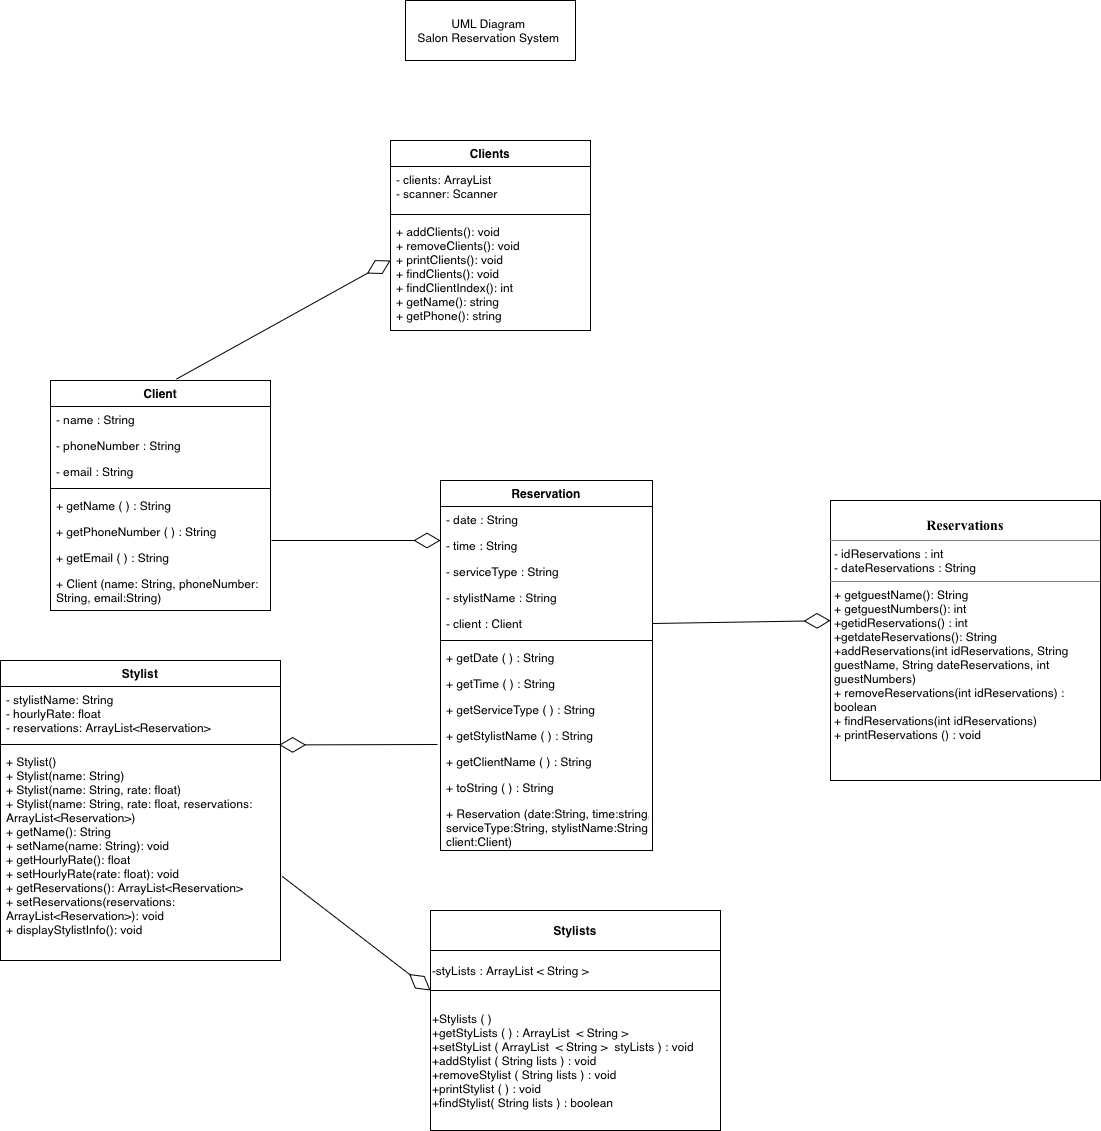

The diagram above was exported from draw.io. Its source (the exported page's mxGraphModel, read from the mxfile embedded in the PNG):
<mxGraphModel dx="178" dy="831" grid="1" gridSize="10" guides="1" tooltips="1" connect="1" arrows="1" fold="1" page="1" pageScale="1" pageWidth="850" pageHeight="1100" math="0" shadow="0">
  <root>
    <mxCell id="0" />
    <mxCell id="1" parent="0" />
    <mxCell id="9UpV8tuFP1Pt89AEzDF8-2" value="&lt;p style=&quot;margin:0px;margin-top:4px;text-align:center;&quot;&gt;&lt;br&gt;&lt;font style=&quot;font-size: 14px;&quot; face=&quot;Times New Roman&quot;&gt;&lt;b&gt;Reservations&lt;/b&gt;&lt;/font&gt;&lt;/p&gt;&lt;hr size=&quot;1&quot; style=&quot;border-style:solid;&quot;&gt;&lt;p style=&quot;margin:0px;margin-left:4px;&quot;&gt;- idReservations : int&lt;br&gt;- dateReservations : String&lt;/p&gt;&lt;hr size=&quot;1&quot; style=&quot;border-style:solid;&quot;&gt;&lt;p style=&quot;margin:0px;margin-left:4px;&quot;&gt;+ getguestName(): String&lt;br&gt;+ getguestNumbers(): int&lt;/p&gt;&lt;p style=&quot;margin:0px;margin-left:4px;&quot;&gt;+getidReservations() : int&lt;/p&gt;&lt;p style=&quot;margin:0px;margin-left:4px;&quot;&gt;+getdateReservations(): String&lt;/p&gt;&lt;p style=&quot;margin:0px;margin-left:4px;&quot;&gt;+addReservations(int idReservations, String guestName, String dateReservations, int guestNumbers)&lt;/p&gt;&lt;p style=&quot;margin:0px;margin-left:4px;&quot;&gt;+ removeReservations(int idReservations) : boolean&lt;/p&gt;&lt;p style=&quot;margin:0px;margin-left:4px;&quot;&gt;+ findReservations(int idReservations)&amp;nbsp;&lt;/p&gt;&lt;p style=&quot;margin:0px;margin-left:4px;&quot;&gt;+ printReservations () : void&lt;/p&gt;&lt;p style=&quot;margin:0px;margin-left:4px;&quot;&gt;&lt;br&gt;&lt;/p&gt;" style="verticalAlign=top;align=left;overflow=fill;html=1;whiteSpace=wrap;" parent="1" vertex="1">
      <mxGeometry x="1180" y="620" width="270" height="280" as="geometry" />
    </mxCell>
    <mxCell id="9UpV8tuFP1Pt89AEzDF8-4" value="Stylist" style="swimlane;fontStyle=1;align=center;verticalAlign=top;childLayout=stackLayout;horizontal=1;startSize=26;horizontalStack=0;resizeParent=1;resizeParentMax=0;resizeLast=0;collapsible=1;marginBottom=0;whiteSpace=wrap;html=1;" parent="1" vertex="1">
      <mxGeometry x="350" y="780" width="280" height="300" as="geometry" />
    </mxCell>
    <mxCell id="9UpV8tuFP1Pt89AEzDF8-5" value="- stylistName: String&lt;div&gt;- hourlyRate: float&lt;/div&gt;&lt;div&gt;- reservations: ArrayList&amp;lt;Reservation&amp;gt;&lt;/div&gt;" style="text;strokeColor=none;fillColor=none;align=left;verticalAlign=top;spacingLeft=4;spacingRight=4;overflow=hidden;rotatable=0;points=[[0,0.5],[1,0.5]];portConstraint=eastwest;whiteSpace=wrap;html=1;" parent="9UpV8tuFP1Pt89AEzDF8-4" vertex="1">
      <mxGeometry y="26" width="280" height="54" as="geometry" />
    </mxCell>
    <mxCell id="9UpV8tuFP1Pt89AEzDF8-6" value="" style="line;strokeWidth=1;fillColor=none;align=left;verticalAlign=middle;spacingTop=-1;spacingLeft=3;spacingRight=3;rotatable=0;labelPosition=right;points=[];portConstraint=eastwest;strokeColor=inherit;" parent="9UpV8tuFP1Pt89AEzDF8-4" vertex="1">
      <mxGeometry y="80" width="280" height="8" as="geometry" />
    </mxCell>
    <mxCell id="9UpV8tuFP1Pt89AEzDF8-7" value="+ Stylist()&amp;nbsp;&lt;br&gt;+ Stylist(name: String)&amp;nbsp;&lt;br&gt;+ Stylist(name: String, rate: float)&amp;nbsp;&lt;br&gt;+ Stylist(name: String, rate: float, reservations: ArrayList&amp;lt;Reservation&amp;gt;)&amp;nbsp;&lt;br&gt;+ getName(): String&amp;nbsp;&lt;br&gt;+ setName(name: String): void&amp;nbsp;&lt;br&gt;+ getHourlyRate(): float&amp;nbsp;&lt;br&gt;+ setHourlyRate(rate: float): void&amp;nbsp;&lt;br&gt;+ getReservations(): ArrayList&amp;lt;Reservation&amp;gt;&amp;nbsp;&lt;br&gt;+ setReservations(reservations: ArrayList&amp;lt;Reservation&amp;gt;): void&amp;nbsp;&lt;br&gt;+ displayStylistInfo(): void&amp;nbsp;" style="text;strokeColor=none;fillColor=none;align=left;verticalAlign=top;spacingLeft=4;spacingRight=4;overflow=hidden;rotatable=0;points=[[0,0.5],[1,0.5]];portConstraint=eastwest;whiteSpace=wrap;html=1;" parent="9UpV8tuFP1Pt89AEzDF8-4" vertex="1">
      <mxGeometry y="88" width="280" height="212" as="geometry" />
    </mxCell>
    <mxCell id="9UpV8tuFP1Pt89AEzDF8-8" value="Clients" style="swimlane;fontStyle=1;align=center;verticalAlign=top;childLayout=stackLayout;horizontal=1;startSize=26;horizontalStack=0;resizeParent=1;resizeLast=0;collapsible=1;marginBottom=0;rounded=0;shadow=0;strokeWidth=1;" parent="1" vertex="1">
      <mxGeometry x="740" y="260" width="200" height="190" as="geometry">
        <mxRectangle x="230" y="140" width="160" height="26" as="alternateBounds" />
      </mxGeometry>
    </mxCell>
    <mxCell id="9UpV8tuFP1Pt89AEzDF8-9" value="- clients: ArrayList &#10;- scanner: Scanner&#10;" style="text;align=left;verticalAlign=top;spacingLeft=4;spacingRight=4;overflow=hidden;rotatable=0;points=[[0,0.5],[1,0.5]];portConstraint=eastwest;" parent="9UpV8tuFP1Pt89AEzDF8-8" vertex="1">
      <mxGeometry y="26" width="200" height="44" as="geometry" />
    </mxCell>
    <mxCell id="9UpV8tuFP1Pt89AEzDF8-10" value="" style="line;html=1;strokeWidth=1;align=left;verticalAlign=middle;spacingTop=-1;spacingLeft=3;spacingRight=3;rotatable=0;labelPosition=right;points=[];portConstraint=eastwest;" parent="9UpV8tuFP1Pt89AEzDF8-8" vertex="1">
      <mxGeometry y="70" width="200" height="8" as="geometry" />
    </mxCell>
    <mxCell id="9UpV8tuFP1Pt89AEzDF8-11" value="+ addClients(): void&#10;+ removeClients(): void&#10;+ printClients(): void&#10;+ findClients(): void&#10;+ findClientIndex(): int&#10;+ getName(): string&#10;+ getPhone(): string" style="text;align=left;verticalAlign=top;spacingLeft=4;spacingRight=4;overflow=hidden;rotatable=0;points=[[0,0.5],[1,0.5]];portConstraint=eastwest;" parent="9UpV8tuFP1Pt89AEzDF8-8" vertex="1">
      <mxGeometry y="78" width="200" height="112" as="geometry" />
    </mxCell>
    <mxCell id="9UpV8tuFP1Pt89AEzDF8-12" value="Client" style="swimlane;fontStyle=1;align=center;verticalAlign=top;childLayout=stackLayout;horizontal=1;startSize=26;horizontalStack=0;resizeParent=1;resizeLast=0;collapsible=1;marginBottom=0;rounded=0;shadow=0;strokeWidth=1;" parent="1" vertex="1">
      <mxGeometry x="400" y="500" width="220" height="230" as="geometry">
        <mxRectangle x="230" y="140" width="160" height="26" as="alternateBounds" />
      </mxGeometry>
    </mxCell>
    <mxCell id="9UpV8tuFP1Pt89AEzDF8-13" value="- name : String" style="text;align=left;verticalAlign=top;spacingLeft=4;spacingRight=4;overflow=hidden;rotatable=0;points=[[0,0.5],[1,0.5]];portConstraint=eastwest;rounded=0;shadow=0;html=0;" parent="9UpV8tuFP1Pt89AEzDF8-12" vertex="1">
      <mxGeometry y="26" width="220" height="26" as="geometry" />
    </mxCell>
    <mxCell id="9UpV8tuFP1Pt89AEzDF8-14" value="- phoneNumber : String" style="text;align=left;verticalAlign=top;spacingLeft=4;spacingRight=4;overflow=hidden;rotatable=0;points=[[0,0.5],[1,0.5]];portConstraint=eastwest;rounded=0;shadow=0;html=0;" parent="9UpV8tuFP1Pt89AEzDF8-12" vertex="1">
      <mxGeometry y="52" width="220" height="26" as="geometry" />
    </mxCell>
    <mxCell id="9UpV8tuFP1Pt89AEzDF8-15" value="- email : String" style="text;align=left;verticalAlign=top;spacingLeft=4;spacingRight=4;overflow=hidden;rotatable=0;points=[[0,0.5],[1,0.5]];portConstraint=eastwest;" parent="9UpV8tuFP1Pt89AEzDF8-12" vertex="1">
      <mxGeometry y="78" width="220" height="26" as="geometry" />
    </mxCell>
    <mxCell id="9UpV8tuFP1Pt89AEzDF8-16" value="" style="line;html=1;strokeWidth=1;align=left;verticalAlign=middle;spacingTop=-1;spacingLeft=3;spacingRight=3;rotatable=0;labelPosition=right;points=[];portConstraint=eastwest;" parent="9UpV8tuFP1Pt89AEzDF8-12" vertex="1">
      <mxGeometry y="104" width="220" height="8" as="geometry" />
    </mxCell>
    <mxCell id="9UpV8tuFP1Pt89AEzDF8-17" value="+ getName ( ) : String" style="text;align=left;verticalAlign=top;spacingLeft=4;spacingRight=4;overflow=hidden;rotatable=0;points=[[0,0.5],[1,0.5]];portConstraint=eastwest;" parent="9UpV8tuFP1Pt89AEzDF8-12" vertex="1">
      <mxGeometry y="112" width="220" height="26" as="geometry" />
    </mxCell>
    <mxCell id="9UpV8tuFP1Pt89AEzDF8-18" value="+ getPhoneNumber ( ) : String" style="text;align=left;verticalAlign=top;spacingLeft=4;spacingRight=4;overflow=hidden;rotatable=0;points=[[0,0.5],[1,0.5]];portConstraint=eastwest;" parent="9UpV8tuFP1Pt89AEzDF8-12" vertex="1">
      <mxGeometry y="138" width="220" height="26" as="geometry" />
    </mxCell>
    <mxCell id="9UpV8tuFP1Pt89AEzDF8-19" value="+ getEmail ( ) : String" style="text;align=left;verticalAlign=top;spacingLeft=4;spacingRight=4;overflow=hidden;rotatable=0;points=[[0,0.5],[1,0.5]];portConstraint=eastwest;" parent="9UpV8tuFP1Pt89AEzDF8-12" vertex="1">
      <mxGeometry y="164" width="220" height="26" as="geometry" />
    </mxCell>
    <mxCell id="usq4pGnmdxlwLE-p8uVl-1" value="+ Client (name: String, phoneNumber:&#10;String, email:String)" style="text;align=left;verticalAlign=top;spacingLeft=4;spacingRight=4;overflow=hidden;rotatable=0;points=[[0,0.5],[1,0.5]];portConstraint=eastwest;" parent="9UpV8tuFP1Pt89AEzDF8-12" vertex="1">
      <mxGeometry y="190" width="220" height="40" as="geometry" />
    </mxCell>
    <mxCell id="9UpV8tuFP1Pt89AEzDF8-20" value="Reservation" style="swimlane;fontStyle=1;align=center;verticalAlign=top;childLayout=stackLayout;horizontal=1;startSize=26;horizontalStack=0;resizeParent=1;resizeLast=0;collapsible=1;marginBottom=0;rounded=0;shadow=0;strokeWidth=1;" parent="1" vertex="1">
      <mxGeometry x="790" y="600" width="212" height="370" as="geometry">
        <mxRectangle x="550" y="140" width="160" height="26" as="alternateBounds" />
      </mxGeometry>
    </mxCell>
    <mxCell id="9UpV8tuFP1Pt89AEzDF8-21" value="- date : String" style="text;align=left;verticalAlign=top;spacingLeft=4;spacingRight=4;overflow=hidden;rotatable=0;points=[[0,0.5],[1,0.5]];portConstraint=eastwest;" parent="9UpV8tuFP1Pt89AEzDF8-20" vertex="1">
      <mxGeometry y="26" width="212" height="26" as="geometry" />
    </mxCell>
    <mxCell id="9UpV8tuFP1Pt89AEzDF8-22" value="- time : String" style="text;align=left;verticalAlign=top;spacingLeft=4;spacingRight=4;overflow=hidden;rotatable=0;points=[[0,0.5],[1,0.5]];portConstraint=eastwest;rounded=0;shadow=0;html=0;" parent="9UpV8tuFP1Pt89AEzDF8-20" vertex="1">
      <mxGeometry y="52" width="212" height="26" as="geometry" />
    </mxCell>
    <mxCell id="9UpV8tuFP1Pt89AEzDF8-23" value="- serviceType : String" style="text;align=left;verticalAlign=top;spacingLeft=4;spacingRight=4;overflow=hidden;rotatable=0;points=[[0,0.5],[1,0.5]];portConstraint=eastwest;rounded=0;shadow=0;html=0;" parent="9UpV8tuFP1Pt89AEzDF8-20" vertex="1">
      <mxGeometry y="78" width="212" height="26" as="geometry" />
    </mxCell>
    <mxCell id="9UpV8tuFP1Pt89AEzDF8-24" value="- stylistName : String" style="text;align=left;verticalAlign=top;spacingLeft=4;spacingRight=4;overflow=hidden;rotatable=0;points=[[0,0.5],[1,0.5]];portConstraint=eastwest;rounded=0;shadow=0;html=0;" parent="9UpV8tuFP1Pt89AEzDF8-20" vertex="1">
      <mxGeometry y="104" width="212" height="26" as="geometry" />
    </mxCell>
    <mxCell id="9UpV8tuFP1Pt89AEzDF8-25" value="- client : Client" style="text;align=left;verticalAlign=top;spacingLeft=4;spacingRight=4;overflow=hidden;rotatable=0;points=[[0,0.5],[1,0.5]];portConstraint=eastwest;rounded=0;shadow=0;html=0;" parent="9UpV8tuFP1Pt89AEzDF8-20" vertex="1">
      <mxGeometry y="130" width="212" height="26" as="geometry" />
    </mxCell>
    <mxCell id="9UpV8tuFP1Pt89AEzDF8-26" value="" style="line;html=1;strokeWidth=1;align=left;verticalAlign=middle;spacingTop=-1;spacingLeft=3;spacingRight=3;rotatable=0;labelPosition=right;points=[];portConstraint=eastwest;" parent="9UpV8tuFP1Pt89AEzDF8-20" vertex="1">
      <mxGeometry y="156" width="212" height="8" as="geometry" />
    </mxCell>
    <mxCell id="9UpV8tuFP1Pt89AEzDF8-27" value="+ getDate ( ) : String" style="text;align=left;verticalAlign=top;spacingLeft=4;spacingRight=4;overflow=hidden;rotatable=0;points=[[0,0.5],[1,0.5]];portConstraint=eastwest;" parent="9UpV8tuFP1Pt89AEzDF8-20" vertex="1">
      <mxGeometry y="164" width="212" height="26" as="geometry" />
    </mxCell>
    <mxCell id="9UpV8tuFP1Pt89AEzDF8-28" value="+ getTime ( ) : String" style="text;align=left;verticalAlign=top;spacingLeft=4;spacingRight=4;overflow=hidden;rotatable=0;points=[[0,0.5],[1,0.5]];portConstraint=eastwest;" parent="9UpV8tuFP1Pt89AEzDF8-20" vertex="1">
      <mxGeometry y="190" width="212" height="26" as="geometry" />
    </mxCell>
    <mxCell id="9UpV8tuFP1Pt89AEzDF8-29" value="+ getServiceType ( ) : String" style="text;align=left;verticalAlign=top;spacingLeft=4;spacingRight=4;overflow=hidden;rotatable=0;points=[[0,0.5],[1,0.5]];portConstraint=eastwest;" parent="9UpV8tuFP1Pt89AEzDF8-20" vertex="1">
      <mxGeometry y="216" width="212" height="26" as="geometry" />
    </mxCell>
    <mxCell id="9UpV8tuFP1Pt89AEzDF8-30" value="+ getStylistName ( ) : String" style="text;align=left;verticalAlign=top;spacingLeft=4;spacingRight=4;overflow=hidden;rotatable=0;points=[[0,0.5],[1,0.5]];portConstraint=eastwest;" parent="9UpV8tuFP1Pt89AEzDF8-20" vertex="1">
      <mxGeometry y="242" width="212" height="26" as="geometry" />
    </mxCell>
    <mxCell id="9UpV8tuFP1Pt89AEzDF8-31" value="+ getClientName ( ) : String" style="text;align=left;verticalAlign=top;spacingLeft=4;spacingRight=4;overflow=hidden;rotatable=0;points=[[0,0.5],[1,0.5]];portConstraint=eastwest;" parent="9UpV8tuFP1Pt89AEzDF8-20" vertex="1">
      <mxGeometry y="268" width="212" height="26" as="geometry" />
    </mxCell>
    <mxCell id="9UpV8tuFP1Pt89AEzDF8-32" value="+ toString ( ) : String " style="text;align=left;verticalAlign=top;spacingLeft=4;spacingRight=4;overflow=hidden;rotatable=0;points=[[0,0.5],[1,0.5]];portConstraint=eastwest;" parent="9UpV8tuFP1Pt89AEzDF8-20" vertex="1">
      <mxGeometry y="294" width="212" height="26" as="geometry" />
    </mxCell>
    <mxCell id="usq4pGnmdxlwLE-p8uVl-4" value="+ Reservation (date:String, time:string,&#10;serviceType:String, stylistName:String,&#10;client:Client)" style="text;align=left;verticalAlign=top;spacingLeft=4;spacingRight=4;overflow=hidden;rotatable=0;points=[[0,0.5],[1,0.5]];portConstraint=eastwest;" parent="9UpV8tuFP1Pt89AEzDF8-20" vertex="1">
      <mxGeometry y="320" width="212" height="50" as="geometry" />
    </mxCell>
    <mxCell id="9UpV8tuFP1Pt89AEzDF8-37" value="&lt;b&gt;Stylists&lt;/b&gt;" style="rounded=0;whiteSpace=wrap;html=1;" parent="1" vertex="1">
      <mxGeometry x="780" y="1030" width="290" height="40" as="geometry" />
    </mxCell>
    <mxCell id="9UpV8tuFP1Pt89AEzDF8-38" value="-styLists : ArrayList &amp;lt; String &amp;gt;" style="rounded=0;whiteSpace=wrap;html=1;align=left;" parent="1" vertex="1">
      <mxGeometry x="780" y="1070" width="290" height="40" as="geometry" />
    </mxCell>
    <mxCell id="9UpV8tuFP1Pt89AEzDF8-39" value="+Stylists ( )&lt;br&gt;+getStyLists ( ) : ArrayList&amp;nbsp; &amp;lt; String &amp;gt;&lt;br&gt;+setStyList ( ArrayList&amp;nbsp; &amp;lt; String &amp;gt;&amp;nbsp; styLists ) : void&lt;br&gt;+addStylist (&amp;nbsp;String lists ) : void&lt;br&gt;+removeStylist (&amp;nbsp;String lists ) : void&lt;br&gt;+printStylist ( ) : void&lt;br&gt;+findStylist( String lists ) : boolean" style="rounded=0;whiteSpace=wrap;html=1;align=left;" parent="1" vertex="1">
      <mxGeometry x="780" y="1110" width="290" height="140" as="geometry" />
    </mxCell>
    <mxCell id="9UpV8tuFP1Pt89AEzDF8-45" value="" style="endArrow=diamondThin;endFill=0;endSize=24;html=1;rounded=0;entryX=0;entryY=0;entryDx=0;entryDy=0;exitX=1.006;exitY=0.603;exitDx=0;exitDy=0;exitPerimeter=0;" parent="1" source="9UpV8tuFP1Pt89AEzDF8-7" target="9UpV8tuFP1Pt89AEzDF8-39" edge="1">
      <mxGeometry width="160" relative="1" as="geometry">
        <mxPoint x="650" y="1000" as="sourcePoint" />
        <mxPoint x="810" y="1000" as="targetPoint" />
      </mxGeometry>
    </mxCell>
    <mxCell id="9UpV8tuFP1Pt89AEzDF8-46" value="" style="endArrow=diamondThin;endFill=0;endSize=24;html=1;rounded=0;exitX=0.572;exitY=-0.006;exitDx=0;exitDy=0;exitPerimeter=0;" parent="1" source="9UpV8tuFP1Pt89AEzDF8-12" edge="1">
      <mxGeometry width="160" relative="1" as="geometry">
        <mxPoint x="580" y="380" as="sourcePoint" />
        <mxPoint x="740" y="380" as="targetPoint" />
      </mxGeometry>
    </mxCell>
    <mxCell id="9UpV8tuFP1Pt89AEzDF8-47" value="" style="endArrow=diamondThin;endFill=0;endSize=24;html=1;rounded=0;entryX=0;entryY=0.429;entryDx=0;entryDy=0;entryPerimeter=0;exitX=1;exitY=0.5;exitDx=0;exitDy=0;" parent="1" source="9UpV8tuFP1Pt89AEzDF8-25" target="9UpV8tuFP1Pt89AEzDF8-2" edge="1">
      <mxGeometry width="160" relative="1" as="geometry">
        <mxPoint x="990" y="740" as="sourcePoint" />
        <mxPoint x="1150" y="740" as="targetPoint" />
      </mxGeometry>
    </mxCell>
    <mxCell id="9UpV8tuFP1Pt89AEzDF8-51" value="" style="endArrow=diamondThin;endFill=0;endSize=24;html=1;rounded=0;entryX=0.995;entryY=0.554;entryDx=0;entryDy=0;entryPerimeter=0;" parent="1" target="9UpV8tuFP1Pt89AEzDF8-6" edge="1">
      <mxGeometry width="160" relative="1" as="geometry">
        <mxPoint x="787" y="864" as="sourcePoint" />
        <mxPoint x="980" y="920" as="targetPoint" />
      </mxGeometry>
    </mxCell>
    <mxCell id="usq4pGnmdxlwLE-p8uVl-2" value="" style="endArrow=diamondThin;endFill=0;endSize=24;html=1;rounded=0;" parent="1" edge="1">
      <mxGeometry width="160" relative="1" as="geometry">
        <mxPoint x="621" y="660" as="sourcePoint" />
        <mxPoint x="790" y="660" as="targetPoint" />
      </mxGeometry>
    </mxCell>
    <mxCell id="usq4pGnmdxlwLE-p8uVl-5" value="UML Diagram&amp;nbsp;&lt;div&gt;Salon Reservation System&amp;nbsp;&lt;/div&gt;" style="rounded=0;whiteSpace=wrap;html=1;" parent="1" vertex="1">
      <mxGeometry x="755" y="120" width="170" height="60" as="geometry" />
    </mxCell>
  </root>
</mxGraphModel>